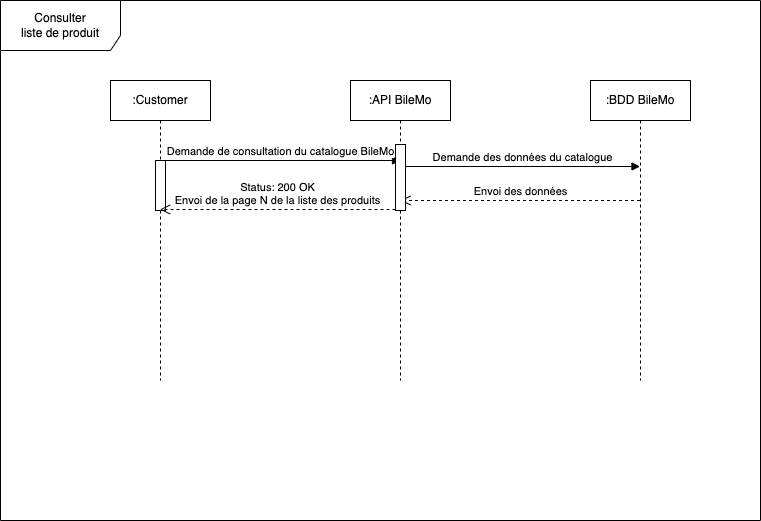

The diagram above was exported from draw.io. Its source (the exported page's mxGraphModel, read from the mxfile embedded in the PNG):
<mxGraphModel dx="1186" dy="714" grid="1" gridSize="10" guides="1" tooltips="1" connect="1" arrows="1" fold="1" page="1" pageScale="1" pageWidth="850" pageHeight="1100" math="0" shadow="0">
  <root>
    <mxCell id="0" />
    <mxCell id="1" parent="0" />
    <mxCell id="ehNRu9C7zkl0GpzQvVXb-6" value="Consulter&lt;br&gt;liste de produit" style="shape=umlFrame;whiteSpace=wrap;html=1;width=120;height=50;" parent="1" vertex="1">
      <mxGeometry x="40" y="40" width="760" height="520" as="geometry" />
    </mxCell>
    <mxCell id="ehNRu9C7zkl0GpzQvVXb-7" value=":Customer" style="shape=umlLifeline;perimeter=lifelinePerimeter;whiteSpace=wrap;html=1;container=1;collapsible=0;recursiveResize=0;outlineConnect=0;" parent="1" vertex="1">
      <mxGeometry x="150" y="120" width="100" height="300" as="geometry" />
    </mxCell>
    <mxCell id="ehNRu9C7zkl0GpzQvVXb-16" value="" style="html=1;points=[];perimeter=orthogonalPerimeter;" parent="ehNRu9C7zkl0GpzQvVXb-7" vertex="1">
      <mxGeometry x="45" y="80" width="10" height="50" as="geometry" />
    </mxCell>
    <mxCell id="ehNRu9C7zkl0GpzQvVXb-8" value=":API BileMo" style="shape=umlLifeline;perimeter=lifelinePerimeter;whiteSpace=wrap;html=1;container=1;collapsible=0;recursiveResize=0;outlineConnect=0;" parent="1" vertex="1">
      <mxGeometry x="390" y="120" width="100" height="300" as="geometry" />
    </mxCell>
    <mxCell id="ehNRu9C7zkl0GpzQvVXb-12" value="Demande des données du catalogue" style="html=1;verticalAlign=bottom;endArrow=block;rounded=0;" parent="ehNRu9C7zkl0GpzQvVXb-8" source="ehNRu9C7zkl0GpzQvVXb-17" edge="1">
      <mxGeometry width="80" relative="1" as="geometry">
        <mxPoint x="50" y="86" as="sourcePoint" />
        <mxPoint x="289.5" y="86" as="targetPoint" />
      </mxGeometry>
    </mxCell>
    <mxCell id="ehNRu9C7zkl0GpzQvVXb-13" value="Envoi des données" style="html=1;verticalAlign=bottom;endArrow=open;dashed=1;endSize=8;rounded=0;" parent="ehNRu9C7zkl0GpzQvVXb-8" source="ehNRu9C7zkl0GpzQvVXb-9" edge="1">
      <mxGeometry relative="1" as="geometry">
        <mxPoint x="130" y="120" as="sourcePoint" />
        <mxPoint x="50" y="120" as="targetPoint" />
      </mxGeometry>
    </mxCell>
    <mxCell id="ehNRu9C7zkl0GpzQvVXb-9" value=":BDD BileMo" style="shape=umlLifeline;perimeter=lifelinePerimeter;whiteSpace=wrap;html=1;container=1;collapsible=0;recursiveResize=0;outlineConnect=0;" parent="1" vertex="1">
      <mxGeometry x="630" y="120" width="100" height="300" as="geometry" />
    </mxCell>
    <mxCell id="ehNRu9C7zkl0GpzQvVXb-11" value="Demande de consultation du catalogue BileMo" style="html=1;verticalAlign=bottom;endArrow=block;rounded=0;" parent="1" source="ehNRu9C7zkl0GpzQvVXb-7" edge="1">
      <mxGeometry width="80" relative="1" as="geometry">
        <mxPoint x="209.5" y="200" as="sourcePoint" />
        <mxPoint x="440" y="200" as="targetPoint" />
      </mxGeometry>
    </mxCell>
    <mxCell id="ehNRu9C7zkl0GpzQvVXb-15" value="Status: 200 OK&lt;br&gt;Envoi de la page N de la liste des produits" style="html=1;verticalAlign=bottom;endArrow=open;dashed=1;endSize=8;rounded=0;startArrow=none;" parent="1" edge="1">
      <mxGeometry relative="1" as="geometry">
        <mxPoint x="435" y="249" as="sourcePoint" />
        <mxPoint x="199.5" y="249" as="targetPoint" />
      </mxGeometry>
    </mxCell>
    <mxCell id="ehNRu9C7zkl0GpzQvVXb-17" value="" style="html=1;points=[];perimeter=orthogonalPerimeter;" parent="1" vertex="1">
      <mxGeometry x="435" y="184" width="10" height="66" as="geometry" />
    </mxCell>
    <mxCell id="ehNRu9C7zkl0GpzQvVXb-18" value="" style="html=1;verticalAlign=bottom;endArrow=none;dashed=1;endSize=8;rounded=0;" parent="1" target="ehNRu9C7zkl0GpzQvVXb-17" edge="1">
      <mxGeometry relative="1" as="geometry">
        <mxPoint x="440" y="250" as="sourcePoint" />
        <mxPoint x="199.5" y="250" as="targetPoint" />
      </mxGeometry>
    </mxCell>
  </root>
</mxGraphModel>